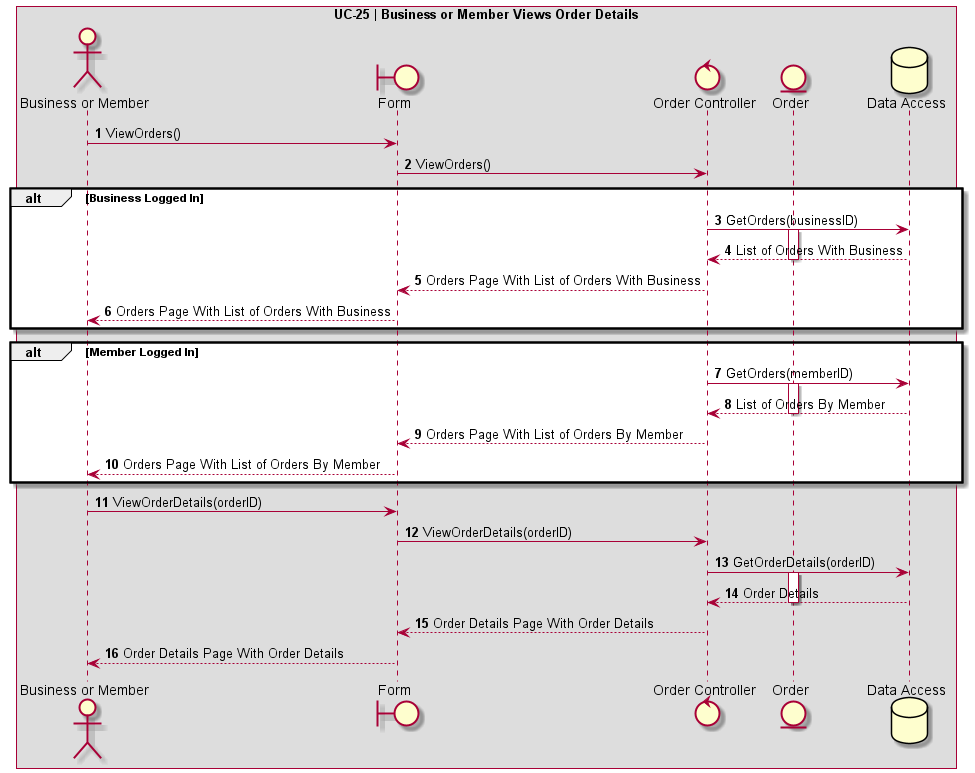

The diagram above was rendered by PlantUML. Its source (embedded in the PNG):
@startuml UC-25 | Business or Member Views Order Details

' Formatting
Autonumber
skinparam BoxPadding 10
skinparam ParticipantPadding 10
box "UC-25 | Business or Member Views Order Details"

' Actors
actor User as "Business or Member"
boundary Form
control OrderController as "Order Controller"
entity Order as "Order"
database DB as "Data Access"

' Code
User -> Form: ViewOrders()
Form -> OrderController: ViewOrders()

alt Business Logged In
    OrderController -> DB: GetOrders(businessID)
    activate Order
    DB --> OrderController: List of Orders With Business
    deactivate Order

    OrderController --> Form: Orders Page With List of Orders With Business
    Form --> User: Orders Page With List of Orders With Business
end

alt Member Logged In
    OrderController -> DB: GetOrders(memberID)
    activate Order
    DB --> OrderController: List of Orders By Member
    deactivate Order

    OrderController --> Form: Orders Page With List of Orders By Member
    Form --> User: Orders Page With List of Orders By Member
end

User -> Form: ViewOrderDetails(orderID)
Form -> OrderController: ViewOrderDetails(orderID)

OrderController -> DB: GetOrderDetails(orderID)
activate Order
DB --> OrderController: Order Details
deactivate Order
OrderController --> Form: Order Details Page With Order Details
Form --> User: Order Details Page With Order Details
@enduml